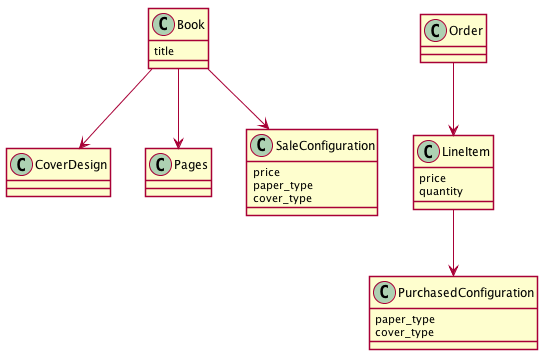

The diagram above was rendered by PlantUML. Its source (embedded in the PNG):
@startuml
skinparam shadowing false

class Book {
  title
}

class CoverDesign
class Pages

Book --> CoverDesign
Book --> Pages
Book --> SaleConfiguration

class SaleConfiguration {
  price
  paper_type
  cover_type
}

class Order
class LineItem {
  price
  quantity
}


class PurchasedConfiguration {
  paper_type
  cover_type
}

Order --> LineItem
LineItem --> PurchasedConfiguration

@enduml